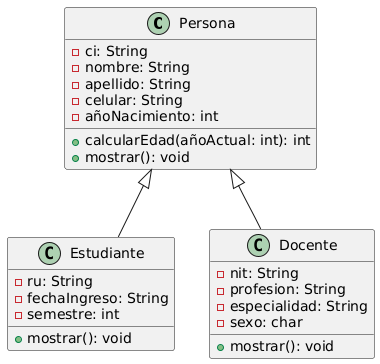

The diagram above was rendered by PlantUML. Its source (embedded in the PNG):
@startuml
class Persona {
  - ci: String
  - nombre: String
  - apellido: String
  - celular: String
  - añoNacimiento: int
  + calcularEdad(añoActual: int): int
  + mostrar(): void
}

class Estudiante {
  - ru: String
  - fechaIngreso: String
  - semestre: int
  + mostrar(): void
}

class Docente {
  - nit: String
  - profesion: String
  - especialidad: String
  - sexo: char
  + mostrar(): void
}

Persona <|-- Estudiante
Persona <|-- Docente
@enduml